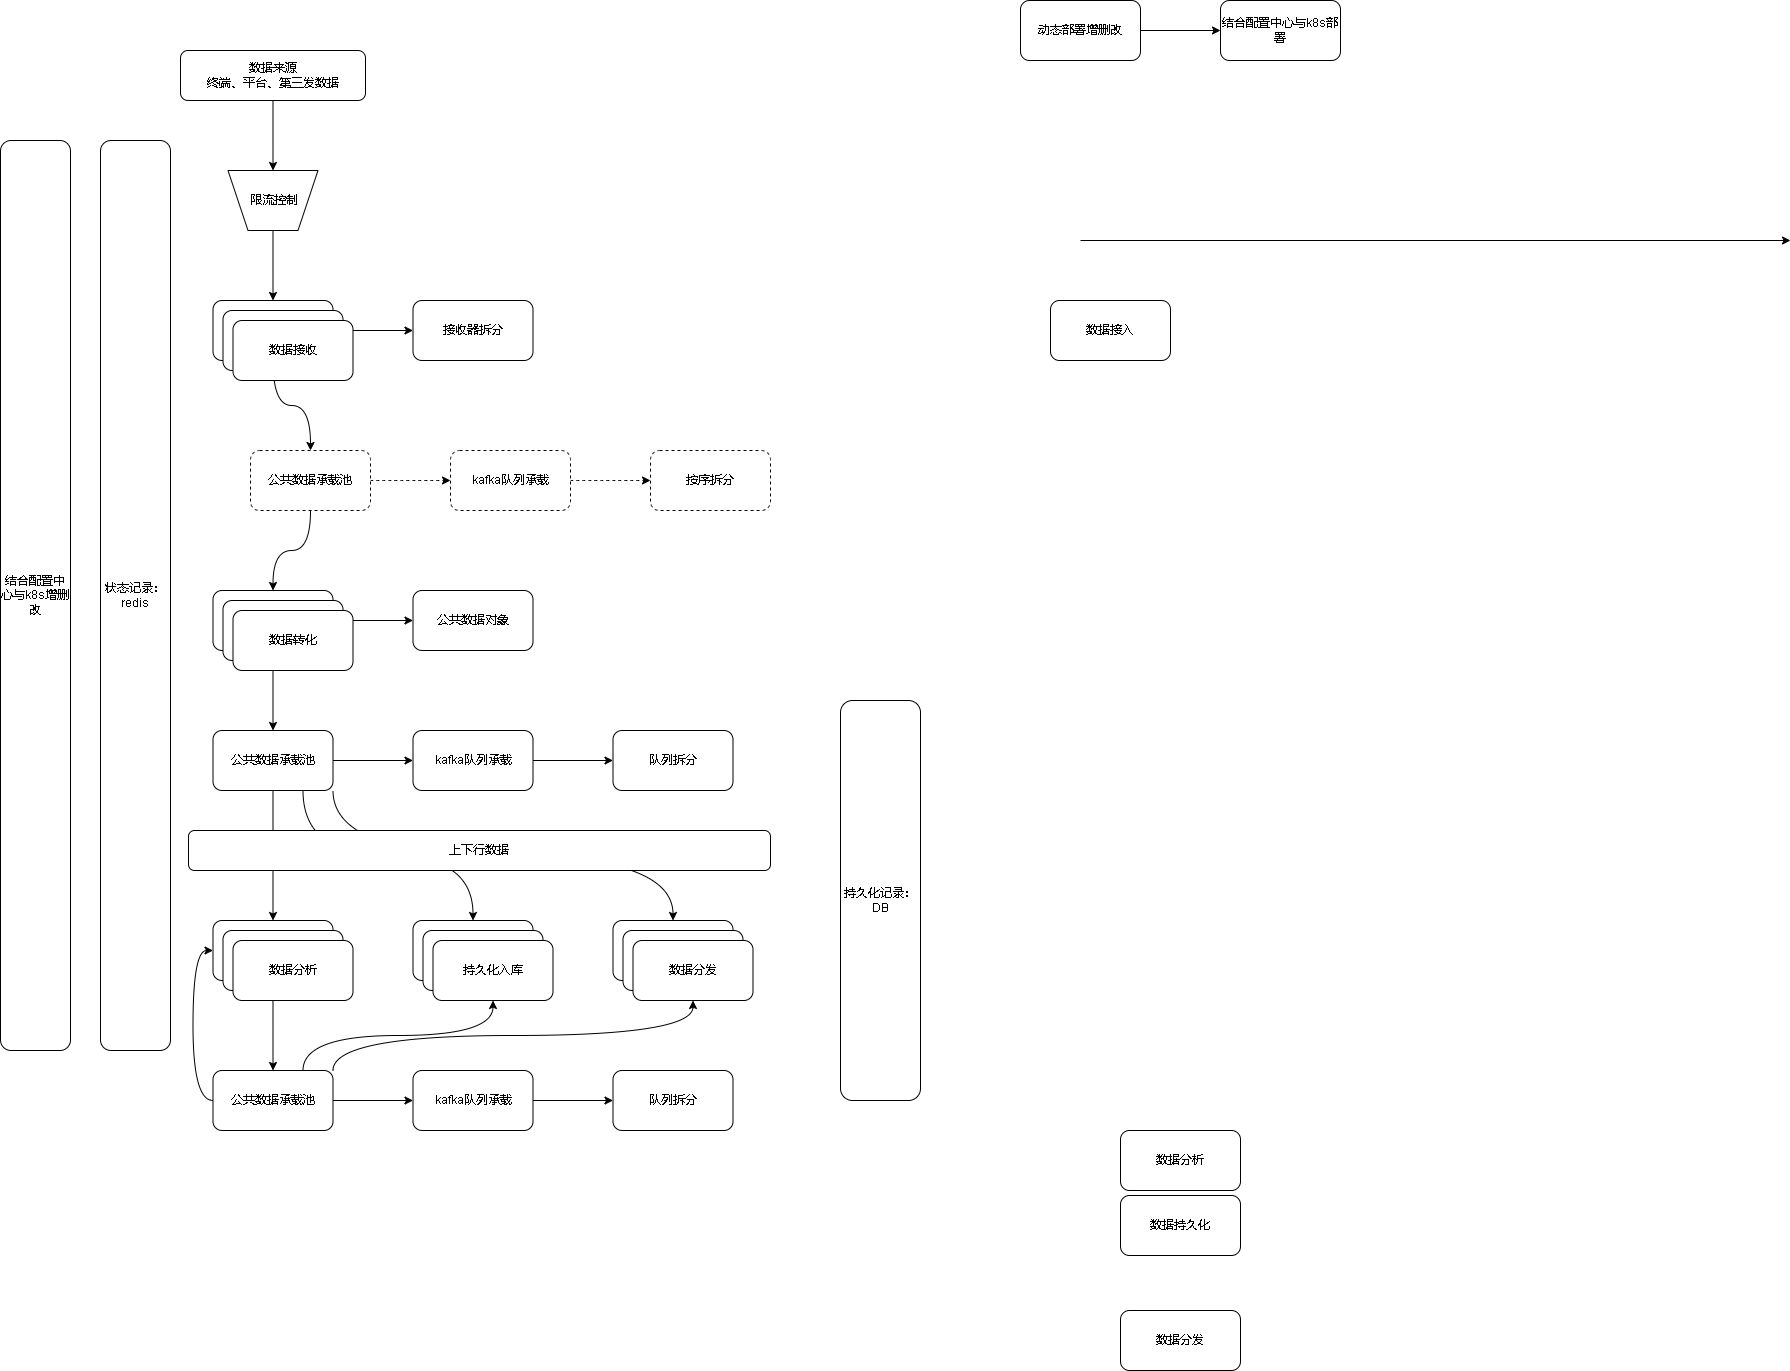

The diagram above was exported from draw.io. Its source (the exported page's mxGraphModel, read from the mxfile embedded in the PNG):
<mxGraphModel dx="2249" dy="754" grid="1" gridSize="10" guides="1" tooltips="1" connect="1" arrows="1" fold="1" page="1" pageScale="1" pageWidth="827" pageHeight="1169" math="0" shadow="0">
  <root>
    <mxCell id="0" />
    <mxCell id="1" parent="0" />
    <mxCell id="jjZJl9RaKcvUKyjG7ptL-9" style="edgeStyle=orthogonalEdgeStyle;rounded=0;orthogonalLoop=1;jettySize=auto;html=1;entryX=0.5;entryY=1;entryDx=0;entryDy=0;curved=1;" edge="1" parent="1" source="jjZJl9RaKcvUKyjG7ptL-3" target="jjZJl9RaKcvUKyjG7ptL-36">
      <mxGeometry relative="1" as="geometry" />
    </mxCell>
    <mxCell id="jjZJl9RaKcvUKyjG7ptL-3" value="数据来源&lt;br&gt;终端、平台、第三发数据" style="rounded=1;whiteSpace=wrap;html=1;" vertex="1" parent="1">
      <mxGeometry x="50" y="80" width="185" height="50" as="geometry" />
    </mxCell>
    <mxCell id="jjZJl9RaKcvUKyjG7ptL-12" value="" style="edgeStyle=orthogonalEdgeStyle;curved=1;rounded=0;orthogonalLoop=1;jettySize=auto;html=1;" edge="1" parent="1" source="jjZJl9RaKcvUKyjG7ptL-4" target="jjZJl9RaKcvUKyjG7ptL-11">
      <mxGeometry relative="1" as="geometry" />
    </mxCell>
    <mxCell id="jjZJl9RaKcvUKyjG7ptL-18" value="" style="edgeStyle=orthogonalEdgeStyle;curved=1;rounded=0;orthogonalLoop=1;jettySize=auto;html=1;entryX=0.5;entryY=0;entryDx=0;entryDy=0;" edge="1" parent="1" source="jjZJl9RaKcvUKyjG7ptL-4" target="jjZJl9RaKcvUKyjG7ptL-40">
      <mxGeometry relative="1" as="geometry" />
    </mxCell>
    <mxCell id="jjZJl9RaKcvUKyjG7ptL-4" value="数据接收" style="rounded=1;whiteSpace=wrap;html=1;" vertex="1" parent="1">
      <mxGeometry x="82.5" y="330" width="120" height="60" as="geometry" />
    </mxCell>
    <mxCell id="jjZJl9RaKcvUKyjG7ptL-5" value="数据分析" style="rounded=1;whiteSpace=wrap;html=1;" vertex="1" parent="1">
      <mxGeometry x="990" y="1160" width="120" height="60" as="geometry" />
    </mxCell>
    <mxCell id="jjZJl9RaKcvUKyjG7ptL-6" value="数据持久化" style="rounded=1;whiteSpace=wrap;html=1;" vertex="1" parent="1">
      <mxGeometry x="990" y="1225" width="120" height="60" as="geometry" />
    </mxCell>
    <mxCell id="jjZJl9RaKcvUKyjG7ptL-7" value="数据分发" style="rounded=1;whiteSpace=wrap;html=1;" vertex="1" parent="1">
      <mxGeometry x="990" y="1340" width="120" height="60" as="geometry" />
    </mxCell>
    <mxCell id="jjZJl9RaKcvUKyjG7ptL-11" value="接收器拆分" style="whiteSpace=wrap;html=1;rounded=1;" vertex="1" parent="1">
      <mxGeometry x="282.5" y="330" width="120" height="60" as="geometry" />
    </mxCell>
    <mxCell id="jjZJl9RaKcvUKyjG7ptL-16" value="" style="edgeStyle=orthogonalEdgeStyle;curved=1;rounded=0;orthogonalLoop=1;jettySize=auto;html=1;" edge="1" parent="1" source="jjZJl9RaKcvUKyjG7ptL-13" target="jjZJl9RaKcvUKyjG7ptL-15">
      <mxGeometry relative="1" as="geometry" />
    </mxCell>
    <mxCell id="jjZJl9RaKcvUKyjG7ptL-13" value="动态部署增删改" style="whiteSpace=wrap;html=1;rounded=1;" vertex="1" parent="1">
      <mxGeometry x="890" y="30" width="120" height="60" as="geometry" />
    </mxCell>
    <mxCell id="jjZJl9RaKcvUKyjG7ptL-15" value="结合配置中心与k8s部署" style="whiteSpace=wrap;html=1;rounded=1;" vertex="1" parent="1">
      <mxGeometry x="1090" y="30" width="120" height="60" as="geometry" />
    </mxCell>
    <mxCell id="jjZJl9RaKcvUKyjG7ptL-20" value="" style="edgeStyle=orthogonalEdgeStyle;curved=1;rounded=0;orthogonalLoop=1;jettySize=auto;html=1;" edge="1" parent="1" source="jjZJl9RaKcvUKyjG7ptL-17" target="jjZJl9RaKcvUKyjG7ptL-19">
      <mxGeometry relative="1" as="geometry" />
    </mxCell>
    <mxCell id="jjZJl9RaKcvUKyjG7ptL-22" value="" style="edgeStyle=orthogonalEdgeStyle;curved=1;rounded=0;orthogonalLoop=1;jettySize=auto;html=1;" edge="1" parent="1" source="jjZJl9RaKcvUKyjG7ptL-17" target="jjZJl9RaKcvUKyjG7ptL-21">
      <mxGeometry relative="1" as="geometry" />
    </mxCell>
    <mxCell id="jjZJl9RaKcvUKyjG7ptL-17" value="数据转化" style="whiteSpace=wrap;html=1;rounded=1;" vertex="1" parent="1">
      <mxGeometry x="82.5" y="620" width="120" height="60" as="geometry" />
    </mxCell>
    <mxCell id="jjZJl9RaKcvUKyjG7ptL-19" value="公共数据对象" style="whiteSpace=wrap;html=1;rounded=1;" vertex="1" parent="1">
      <mxGeometry x="282.5" y="620" width="120" height="60" as="geometry" />
    </mxCell>
    <mxCell id="jjZJl9RaKcvUKyjG7ptL-24" value="" style="edgeStyle=orthogonalEdgeStyle;curved=1;rounded=0;orthogonalLoop=1;jettySize=auto;html=1;" edge="1" parent="1" source="jjZJl9RaKcvUKyjG7ptL-21" target="jjZJl9RaKcvUKyjG7ptL-23">
      <mxGeometry relative="1" as="geometry" />
    </mxCell>
    <mxCell id="jjZJl9RaKcvUKyjG7ptL-30" value="" style="edgeStyle=orthogonalEdgeStyle;curved=1;rounded=0;orthogonalLoop=1;jettySize=auto;html=1;" edge="1" parent="1" source="jjZJl9RaKcvUKyjG7ptL-21" target="jjZJl9RaKcvUKyjG7ptL-29">
      <mxGeometry relative="1" as="geometry" />
    </mxCell>
    <mxCell id="jjZJl9RaKcvUKyjG7ptL-64" style="edgeStyle=orthogonalEdgeStyle;curved=1;rounded=0;orthogonalLoop=1;jettySize=auto;html=1;exitX=0.75;exitY=1;exitDx=0;exitDy=0;entryX=0.5;entryY=0;entryDx=0;entryDy=0;" edge="1" parent="1" source="jjZJl9RaKcvUKyjG7ptL-21" target="jjZJl9RaKcvUKyjG7ptL-63">
      <mxGeometry relative="1" as="geometry" />
    </mxCell>
    <mxCell id="jjZJl9RaKcvUKyjG7ptL-72" style="edgeStyle=orthogonalEdgeStyle;curved=1;rounded=0;orthogonalLoop=1;jettySize=auto;html=1;exitX=1;exitY=1;exitDx=0;exitDy=0;entryX=0.5;entryY=0;entryDx=0;entryDy=0;" edge="1" parent="1" source="jjZJl9RaKcvUKyjG7ptL-21" target="jjZJl9RaKcvUKyjG7ptL-68">
      <mxGeometry relative="1" as="geometry" />
    </mxCell>
    <mxCell id="jjZJl9RaKcvUKyjG7ptL-21" value="公共数据承载池" style="whiteSpace=wrap;html=1;rounded=1;" vertex="1" parent="1">
      <mxGeometry x="82.5" y="760" width="120" height="60" as="geometry" />
    </mxCell>
    <mxCell id="jjZJl9RaKcvUKyjG7ptL-26" value="" style="edgeStyle=orthogonalEdgeStyle;curved=1;rounded=0;orthogonalLoop=1;jettySize=auto;html=1;" edge="1" parent="1" source="jjZJl9RaKcvUKyjG7ptL-23" target="jjZJl9RaKcvUKyjG7ptL-25">
      <mxGeometry relative="1" as="geometry" />
    </mxCell>
    <mxCell id="jjZJl9RaKcvUKyjG7ptL-23" value="kafka队列承载" style="whiteSpace=wrap;html=1;rounded=1;" vertex="1" parent="1">
      <mxGeometry x="282.5" y="760" width="120" height="60" as="geometry" />
    </mxCell>
    <mxCell id="jjZJl9RaKcvUKyjG7ptL-25" value="队列拆分" style="whiteSpace=wrap;html=1;rounded=1;" vertex="1" parent="1">
      <mxGeometry x="482.5" y="760" width="120" height="60" as="geometry" />
    </mxCell>
    <mxCell id="jjZJl9RaKcvUKyjG7ptL-57" style="edgeStyle=orthogonalEdgeStyle;curved=1;rounded=0;orthogonalLoop=1;jettySize=auto;html=1;entryX=0.5;entryY=0;entryDx=0;entryDy=0;" edge="1" parent="1" source="jjZJl9RaKcvUKyjG7ptL-29" target="jjZJl9RaKcvUKyjG7ptL-53">
      <mxGeometry relative="1" as="geometry" />
    </mxCell>
    <mxCell id="jjZJl9RaKcvUKyjG7ptL-29" value="数据分析" style="whiteSpace=wrap;html=1;rounded=1;" vertex="1" parent="1">
      <mxGeometry x="82.5" y="950" width="120" height="60" as="geometry" />
    </mxCell>
    <mxCell id="jjZJl9RaKcvUKyjG7ptL-33" value="数据接入" style="rounded=1;whiteSpace=wrap;html=1;" vertex="1" parent="1">
      <mxGeometry x="920" y="330" width="120" height="60" as="geometry" />
    </mxCell>
    <mxCell id="jjZJl9RaKcvUKyjG7ptL-34" value="" style="endArrow=classic;html=1;rounded=0;curved=1;" edge="1" parent="1">
      <mxGeometry width="50" height="50" relative="1" as="geometry">
        <mxPoint x="950" y="270" as="sourcePoint" />
        <mxPoint x="1660" y="270" as="targetPoint" />
      </mxGeometry>
    </mxCell>
    <mxCell id="jjZJl9RaKcvUKyjG7ptL-38" style="edgeStyle=orthogonalEdgeStyle;curved=1;rounded=0;orthogonalLoop=1;jettySize=auto;html=1;" edge="1" parent="1" source="jjZJl9RaKcvUKyjG7ptL-36" target="jjZJl9RaKcvUKyjG7ptL-4">
      <mxGeometry relative="1" as="geometry" />
    </mxCell>
    <mxCell id="jjZJl9RaKcvUKyjG7ptL-36" value="" style="shape=trapezoid;perimeter=trapezoidPerimeter;whiteSpace=wrap;html=1;fixedSize=1;rotation=-180;" vertex="1" parent="1">
      <mxGeometry x="97.5" y="200" width="90" height="60" as="geometry" />
    </mxCell>
    <mxCell id="jjZJl9RaKcvUKyjG7ptL-37" value="限流控制" style="text;html=1;align=center;verticalAlign=middle;resizable=0;points=[];autosize=1;strokeColor=none;fillColor=none;" vertex="1" parent="1">
      <mxGeometry x="107.5" y="215" width="70" height="30" as="geometry" />
    </mxCell>
    <mxCell id="jjZJl9RaKcvUKyjG7ptL-39" value="" style="edgeStyle=orthogonalEdgeStyle;curved=1;rounded=0;orthogonalLoop=1;jettySize=auto;html=1;dashed=1;" edge="1" parent="1" source="jjZJl9RaKcvUKyjG7ptL-40" target="jjZJl9RaKcvUKyjG7ptL-42">
      <mxGeometry relative="1" as="geometry" />
    </mxCell>
    <mxCell id="jjZJl9RaKcvUKyjG7ptL-44" style="edgeStyle=orthogonalEdgeStyle;curved=1;rounded=0;orthogonalLoop=1;jettySize=auto;html=1;" edge="1" parent="1" source="jjZJl9RaKcvUKyjG7ptL-40" target="jjZJl9RaKcvUKyjG7ptL-17">
      <mxGeometry relative="1" as="geometry" />
    </mxCell>
    <mxCell id="jjZJl9RaKcvUKyjG7ptL-40" value="公共数据承载池" style="whiteSpace=wrap;html=1;rounded=1;dashed=1;" vertex="1" parent="1">
      <mxGeometry x="120" y="480" width="120" height="60" as="geometry" />
    </mxCell>
    <mxCell id="jjZJl9RaKcvUKyjG7ptL-41" value="" style="edgeStyle=orthogonalEdgeStyle;curved=1;rounded=0;orthogonalLoop=1;jettySize=auto;html=1;dashed=1;" edge="1" parent="1" source="jjZJl9RaKcvUKyjG7ptL-42" target="jjZJl9RaKcvUKyjG7ptL-43">
      <mxGeometry relative="1" as="geometry" />
    </mxCell>
    <mxCell id="jjZJl9RaKcvUKyjG7ptL-42" value="kafka队列承载" style="whiteSpace=wrap;html=1;rounded=1;dashed=1;" vertex="1" parent="1">
      <mxGeometry x="320" y="480" width="120" height="60" as="geometry" />
    </mxCell>
    <mxCell id="jjZJl9RaKcvUKyjG7ptL-43" value="按序拆分" style="whiteSpace=wrap;html=1;rounded=1;dashed=1;" vertex="1" parent="1">
      <mxGeometry x="520" y="480" width="120" height="60" as="geometry" />
    </mxCell>
    <mxCell id="jjZJl9RaKcvUKyjG7ptL-45" value="状态记录：&lt;br&gt;redis" style="rounded=1;whiteSpace=wrap;html=1;" vertex="1" parent="1">
      <mxGeometry x="-30" y="170" width="70" height="910" as="geometry" />
    </mxCell>
    <mxCell id="jjZJl9RaKcvUKyjG7ptL-46" value="数据接收" style="rounded=1;whiteSpace=wrap;html=1;" vertex="1" parent="1">
      <mxGeometry x="92.5" y="340" width="120" height="60" as="geometry" />
    </mxCell>
    <mxCell id="jjZJl9RaKcvUKyjG7ptL-47" value="数据接收" style="rounded=1;whiteSpace=wrap;html=1;" vertex="1" parent="1">
      <mxGeometry x="102.5" y="350" width="120" height="60" as="geometry" />
    </mxCell>
    <mxCell id="jjZJl9RaKcvUKyjG7ptL-48" value="数据转化" style="whiteSpace=wrap;html=1;rounded=1;" vertex="1" parent="1">
      <mxGeometry x="92.5" y="630" width="120" height="60" as="geometry" />
    </mxCell>
    <mxCell id="jjZJl9RaKcvUKyjG7ptL-49" value="数据转化" style="whiteSpace=wrap;html=1;rounded=1;" vertex="1" parent="1">
      <mxGeometry x="102.5" y="640" width="120" height="60" as="geometry" />
    </mxCell>
    <mxCell id="jjZJl9RaKcvUKyjG7ptL-50" value="数据分析" style="whiteSpace=wrap;html=1;rounded=1;" vertex="1" parent="1">
      <mxGeometry x="92.5" y="960" width="120" height="60" as="geometry" />
    </mxCell>
    <mxCell id="jjZJl9RaKcvUKyjG7ptL-51" value="数据分析" style="whiteSpace=wrap;html=1;rounded=1;" vertex="1" parent="1">
      <mxGeometry x="102.5" y="970" width="120" height="60" as="geometry" />
    </mxCell>
    <mxCell id="jjZJl9RaKcvUKyjG7ptL-52" value="" style="edgeStyle=orthogonalEdgeStyle;curved=1;rounded=0;orthogonalLoop=1;jettySize=auto;html=1;" edge="1" parent="1" source="jjZJl9RaKcvUKyjG7ptL-53" target="jjZJl9RaKcvUKyjG7ptL-55">
      <mxGeometry relative="1" as="geometry" />
    </mxCell>
    <mxCell id="jjZJl9RaKcvUKyjG7ptL-62" style="edgeStyle=orthogonalEdgeStyle;curved=1;rounded=0;orthogonalLoop=1;jettySize=auto;html=1;entryX=0;entryY=0.5;entryDx=0;entryDy=0;exitX=0;exitY=0.5;exitDx=0;exitDy=0;" edge="1" parent="1" source="jjZJl9RaKcvUKyjG7ptL-53" target="jjZJl9RaKcvUKyjG7ptL-29">
      <mxGeometry relative="1" as="geometry" />
    </mxCell>
    <mxCell id="jjZJl9RaKcvUKyjG7ptL-65" style="edgeStyle=orthogonalEdgeStyle;curved=1;rounded=0;orthogonalLoop=1;jettySize=auto;html=1;exitX=0.75;exitY=0;exitDx=0;exitDy=0;entryX=0.5;entryY=1;entryDx=0;entryDy=0;" edge="1" parent="1" source="jjZJl9RaKcvUKyjG7ptL-53" target="jjZJl9RaKcvUKyjG7ptL-67">
      <mxGeometry relative="1" as="geometry" />
    </mxCell>
    <mxCell id="jjZJl9RaKcvUKyjG7ptL-71" style="edgeStyle=orthogonalEdgeStyle;curved=1;rounded=0;orthogonalLoop=1;jettySize=auto;html=1;exitX=1;exitY=0;exitDx=0;exitDy=0;entryX=0.5;entryY=1;entryDx=0;entryDy=0;" edge="1" parent="1" source="jjZJl9RaKcvUKyjG7ptL-53" target="jjZJl9RaKcvUKyjG7ptL-70">
      <mxGeometry relative="1" as="geometry" />
    </mxCell>
    <mxCell id="jjZJl9RaKcvUKyjG7ptL-53" value="公共数据承载池" style="whiteSpace=wrap;html=1;rounded=1;" vertex="1" parent="1">
      <mxGeometry x="82.5" y="1100" width="120" height="60" as="geometry" />
    </mxCell>
    <mxCell id="jjZJl9RaKcvUKyjG7ptL-54" value="" style="edgeStyle=orthogonalEdgeStyle;curved=1;rounded=0;orthogonalLoop=1;jettySize=auto;html=1;" edge="1" parent="1" source="jjZJl9RaKcvUKyjG7ptL-55" target="jjZJl9RaKcvUKyjG7ptL-56">
      <mxGeometry relative="1" as="geometry" />
    </mxCell>
    <mxCell id="jjZJl9RaKcvUKyjG7ptL-55" value="kafka队列承载" style="whiteSpace=wrap;html=1;rounded=1;" vertex="1" parent="1">
      <mxGeometry x="282.5" y="1100" width="120" height="60" as="geometry" />
    </mxCell>
    <mxCell id="jjZJl9RaKcvUKyjG7ptL-56" value="队列拆分" style="whiteSpace=wrap;html=1;rounded=1;" vertex="1" parent="1">
      <mxGeometry x="482.5" y="1100" width="120" height="60" as="geometry" />
    </mxCell>
    <mxCell id="jjZJl9RaKcvUKyjG7ptL-58" value="持久化记录：&lt;br&gt;DB" style="rounded=1;whiteSpace=wrap;html=1;" vertex="1" parent="1">
      <mxGeometry x="710" y="730" width="80" height="400" as="geometry" />
    </mxCell>
    <mxCell id="jjZJl9RaKcvUKyjG7ptL-63" value="持久化入库" style="whiteSpace=wrap;html=1;rounded=1;" vertex="1" parent="1">
      <mxGeometry x="282.5" y="950" width="120" height="60" as="geometry" />
    </mxCell>
    <mxCell id="jjZJl9RaKcvUKyjG7ptL-66" value="持久化入库" style="whiteSpace=wrap;html=1;rounded=1;" vertex="1" parent="1">
      <mxGeometry x="292.5" y="960" width="120" height="60" as="geometry" />
    </mxCell>
    <mxCell id="jjZJl9RaKcvUKyjG7ptL-67" value="持久化入库" style="whiteSpace=wrap;html=1;rounded=1;" vertex="1" parent="1">
      <mxGeometry x="302.5" y="970" width="120" height="60" as="geometry" />
    </mxCell>
    <mxCell id="jjZJl9RaKcvUKyjG7ptL-68" value="持久化入库" style="whiteSpace=wrap;html=1;rounded=1;" vertex="1" parent="1">
      <mxGeometry x="482.5" y="950" width="120" height="60" as="geometry" />
    </mxCell>
    <mxCell id="jjZJl9RaKcvUKyjG7ptL-69" value="持久化入库" style="whiteSpace=wrap;html=1;rounded=1;" vertex="1" parent="1">
      <mxGeometry x="492.5" y="960" width="120" height="60" as="geometry" />
    </mxCell>
    <mxCell id="jjZJl9RaKcvUKyjG7ptL-70" value="数据分发" style="whiteSpace=wrap;html=1;rounded=1;" vertex="1" parent="1">
      <mxGeometry x="502.5" y="970" width="120" height="60" as="geometry" />
    </mxCell>
    <mxCell id="jjZJl9RaKcvUKyjG7ptL-73" value="结合配置中心与k8s增删改" style="rounded=1;whiteSpace=wrap;html=1;" vertex="1" parent="1">
      <mxGeometry x="-130" y="170" width="70" height="910" as="geometry" />
    </mxCell>
    <mxCell id="jjZJl9RaKcvUKyjG7ptL-74" value="上下行数据" style="rounded=1;whiteSpace=wrap;html=1;" vertex="1" parent="1">
      <mxGeometry x="58" y="860" width="582" height="40" as="geometry" />
    </mxCell>
  </root>
</mxGraphModel>